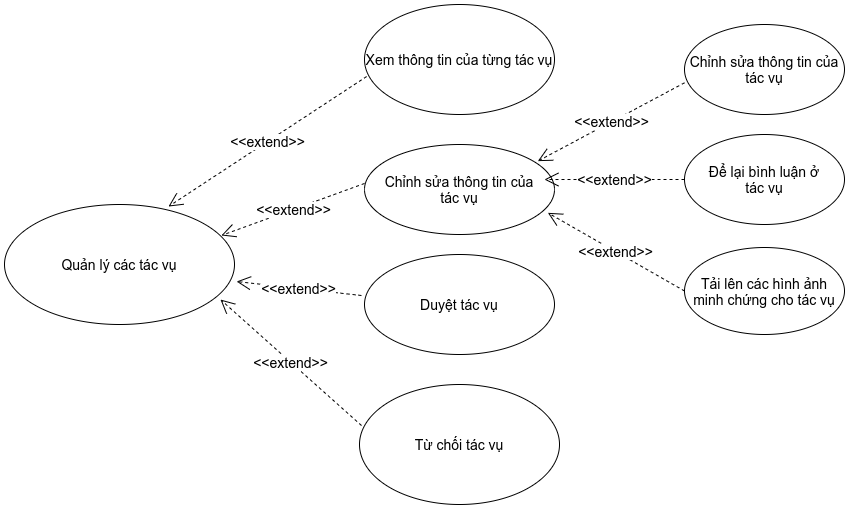

The diagram above was exported from draw.io. Its source (the exported page's mxGraphModel, read from the mxfile embedded in the PNG):
<mxGraphModel dx="816" dy="445" grid="1" gridSize="10" guides="1" tooltips="1" connect="1" arrows="1" fold="1" page="1" pageScale="1" pageWidth="1169" pageHeight="827" math="0" shadow="0">
  <root>
    <mxCell id="0" />
    <mxCell id="1" parent="0" />
    <mxCell id="RcMifDcd8cSLCFSWKFOB-1" value="Quản lý các tác vụ" style="ellipse;whiteSpace=wrap;html=1;strokeWidth=1;fillColor=#ffffff;fontSize=14;" parent="1" vertex="1">
      <mxGeometry x="90" y="300" width="230" height="120" as="geometry" />
    </mxCell>
    <mxCell id="RcMifDcd8cSLCFSWKFOB-2" value="Xem thông tin của từng tác vụ" style="ellipse;whiteSpace=wrap;html=1;strokeWidth=1;fillColor=#ffffff;fontSize=14;" parent="1" vertex="1">
      <mxGeometry x="450" y="100" width="190" height="110" as="geometry" />
    </mxCell>
    <mxCell id="RcMifDcd8cSLCFSWKFOB-3" value="Chỉnh sửa thông tin của&lt;br&gt;tác vụ" style="ellipse;whiteSpace=wrap;html=1;strokeWidth=1;fillColor=#ffffff;fontSize=14;" parent="1" vertex="1">
      <mxGeometry x="450" y="240" width="190" height="90" as="geometry" />
    </mxCell>
    <mxCell id="RcMifDcd8cSLCFSWKFOB-4" value="Duyệt tác vụ" style="ellipse;whiteSpace=wrap;html=1;strokeWidth=1;fillColor=#ffffff;fontSize=14;" parent="1" vertex="1">
      <mxGeometry x="450" y="350" width="190" height="100" as="geometry" />
    </mxCell>
    <mxCell id="RcMifDcd8cSLCFSWKFOB-5" value="Từ chối tác vụ" style="ellipse;whiteSpace=wrap;html=1;strokeWidth=1;fillColor=#ffffff;fontSize=14;" parent="1" vertex="1">
      <mxGeometry x="445" y="480" width="200" height="120" as="geometry" />
    </mxCell>
    <mxCell id="RcMifDcd8cSLCFSWKFOB-8" value="Chỉnh sửa thông tin của tác vụ" style="ellipse;whiteSpace=wrap;html=1;strokeWidth=1;fillColor=#ffffff;fontSize=14;" parent="1" vertex="1">
      <mxGeometry x="770" y="120" width="160" height="90" as="geometry" />
    </mxCell>
    <mxCell id="RcMifDcd8cSLCFSWKFOB-9" value="Để lại bình luận ở&lt;br&gt;tác vụ" style="ellipse;whiteSpace=wrap;html=1;strokeWidth=1;fillColor=#ffffff;fontSize=14;" parent="1" vertex="1">
      <mxGeometry x="770" y="230" width="160" height="90" as="geometry" />
    </mxCell>
    <mxCell id="RcMifDcd8cSLCFSWKFOB-10" value="Tải lên các hình ảnh minh chứng cho tác vụ" style="ellipse;whiteSpace=wrap;html=1;strokeWidth=1;fillColor=#ffffff;fontSize=14;" parent="1" vertex="1">
      <mxGeometry x="770" y="343" width="160" height="87" as="geometry" />
    </mxCell>
    <mxCell id="RcMifDcd8cSLCFSWKFOB-11" value="&amp;lt;&amp;lt;extend&amp;gt;&amp;gt;" style="endArrow=open;endSize=12;dashed=1;html=1;fontSize=14;exitX=0.011;exitY=0.655;exitDx=0;exitDy=0;exitPerimeter=0;entryX=0.713;entryY=0.017;entryDx=0;entryDy=0;entryPerimeter=0;" parent="1" source="RcMifDcd8cSLCFSWKFOB-2" target="RcMifDcd8cSLCFSWKFOB-1" edge="1">
      <mxGeometry width="160" relative="1" as="geometry">
        <mxPoint x="190" y="180" as="sourcePoint" />
        <mxPoint x="350" y="180" as="targetPoint" />
      </mxGeometry>
    </mxCell>
    <mxCell id="RcMifDcd8cSLCFSWKFOB-12" value="&amp;lt;&amp;lt;extend&amp;gt;&amp;gt;" style="endArrow=open;endSize=12;dashed=1;html=1;fontSize=14;exitX=0;exitY=0.433;exitDx=0;exitDy=0;exitPerimeter=0;entryX=0.943;entryY=0.258;entryDx=0;entryDy=0;entryPerimeter=0;" parent="1" source="RcMifDcd8cSLCFSWKFOB-3" target="RcMifDcd8cSLCFSWKFOB-1" edge="1">
      <mxGeometry width="160" relative="1" as="geometry">
        <mxPoint x="428.0999999999999" y="342.99999999999994" as="sourcePoint" />
        <mxPoint x="230" y="472.98999999999995" as="targetPoint" />
      </mxGeometry>
    </mxCell>
    <mxCell id="RcMifDcd8cSLCFSWKFOB-13" value="&amp;lt;&amp;lt;extend&amp;gt;&amp;gt;" style="endArrow=open;endSize=12;dashed=1;html=1;fontSize=14;exitX=-0.016;exitY=0.41;exitDx=0;exitDy=0;exitPerimeter=0;entryX=1.009;entryY=0.642;entryDx=0;entryDy=0;entryPerimeter=0;" parent="1" source="RcMifDcd8cSLCFSWKFOB-4" target="RcMifDcd8cSLCFSWKFOB-1" edge="1">
      <mxGeometry width="160" relative="1" as="geometry">
        <mxPoint x="408.0999999999999" y="399.99999999999994" as="sourcePoint" />
        <mxPoint x="210" y="529.99" as="targetPoint" />
      </mxGeometry>
    </mxCell>
    <mxCell id="RcMifDcd8cSLCFSWKFOB-14" value="&amp;lt;&amp;lt;extend&amp;gt;&amp;gt;" style="endArrow=open;endSize=12;dashed=1;html=1;fontSize=14;exitX=0.01;exitY=0.342;exitDx=0;exitDy=0;exitPerimeter=0;entryX=0.939;entryY=0.792;entryDx=0;entryDy=0;entryPerimeter=0;" parent="1" source="RcMifDcd8cSLCFSWKFOB-5" target="RcMifDcd8cSLCFSWKFOB-1" edge="1">
      <mxGeometry width="160" relative="1" as="geometry">
        <mxPoint x="378.0999999999999" y="449.99999999999994" as="sourcePoint" />
        <mxPoint x="180" y="579.99" as="targetPoint" />
      </mxGeometry>
    </mxCell>
    <mxCell id="RcMifDcd8cSLCFSWKFOB-16" value="&amp;lt;&amp;lt;extend&amp;gt;&amp;gt;" style="endArrow=open;endSize=12;dashed=1;html=1;fontSize=14;exitX=0;exitY=0.648;exitDx=0;exitDy=0;exitPerimeter=0;entryX=0.912;entryY=0.185;entryDx=0;entryDy=0;entryPerimeter=0;" parent="1" source="RcMifDcd8cSLCFSWKFOB-8" target="RcMifDcd8cSLCFSWKFOB-3" edge="1">
      <mxGeometry width="160" relative="1" as="geometry">
        <mxPoint x="502.0899999999999" y="222.04999999999995" as="sourcePoint" />
        <mxPoint x="303.99" y="352.03999999999996" as="targetPoint" />
      </mxGeometry>
    </mxCell>
    <mxCell id="RcMifDcd8cSLCFSWKFOB-17" value="&amp;lt;&amp;lt;extend&amp;gt;&amp;gt;" style="endArrow=open;endSize=12;dashed=1;html=1;fontSize=14;exitX=0;exitY=0.5;exitDx=0;exitDy=0;entryX=0.947;entryY=0.389;entryDx=0;entryDy=0;entryPerimeter=0;" parent="1" source="RcMifDcd8cSLCFSWKFOB-9" target="RcMifDcd8cSLCFSWKFOB-3" edge="1">
      <mxGeometry width="160" relative="1" as="geometry">
        <mxPoint x="746.72" y="271.66999999999996" as="sourcePoint" />
        <mxPoint x="600.0000000000002" y="350.0000000000001" as="targetPoint" />
      </mxGeometry>
    </mxCell>
    <mxCell id="RcMifDcd8cSLCFSWKFOB-18" value="&amp;lt;&amp;lt;extend&amp;gt;&amp;gt;" style="endArrow=open;endSize=12;dashed=1;html=1;fontSize=14;exitX=0;exitY=0.5;exitDx=0;exitDy=0;entryX=0.965;entryY=0.759;entryDx=0;entryDy=0;entryPerimeter=0;" parent="1" source="RcMifDcd8cSLCFSWKFOB-10" target="RcMifDcd8cSLCFSWKFOB-3" edge="1">
      <mxGeometry width="160" relative="1" as="geometry">
        <mxPoint x="746.72" y="309.99999999999994" as="sourcePoint" />
        <mxPoint x="600.0000000000002" y="388.3300000000001" as="targetPoint" />
      </mxGeometry>
    </mxCell>
  </root>
</mxGraphModel>